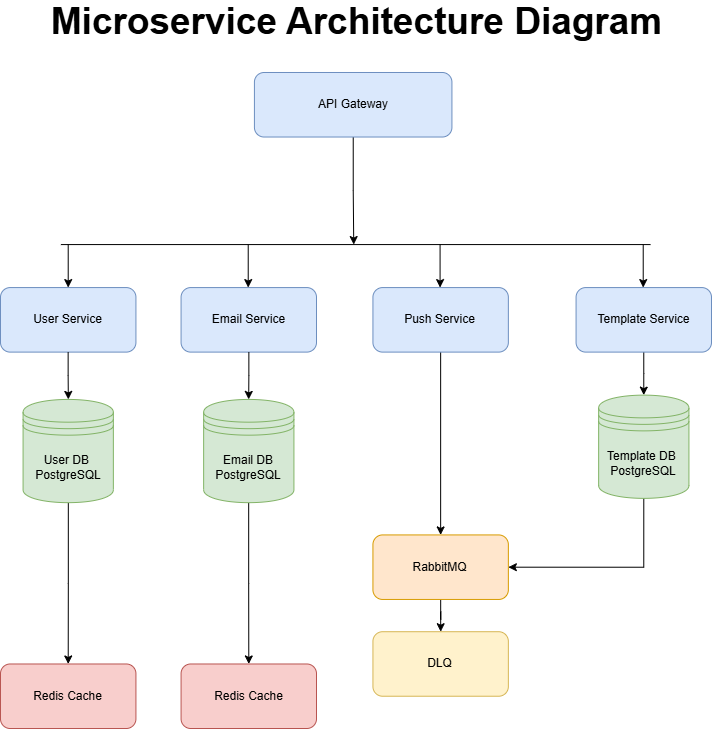

The diagram above was exported from draw.io. Its source (the exported page's mxGraphModel, read from the mxfile embedded in the PNG):
<mxGraphModel dx="1895" dy="958" grid="1" gridSize="10" guides="1" tooltips="1" connect="1" arrows="1" fold="1" page="1" pageScale="1" pageWidth="1169" pageHeight="827" math="0" shadow="0">
  <root>
    <mxCell id="0" />
    <mxCell id="1" parent="0" />
    <mxCell id="WAifID_aokmyWPnw95u--49" value="" style="group" vertex="1" connectable="0" parent="1">
      <mxGeometry x="219" y="110" width="711" height="656" as="geometry" />
    </mxCell>
    <mxCell id="WAifID_aokmyWPnw95u--3" value="" style="edgeStyle=orthogonalEdgeStyle;rounded=0;orthogonalLoop=1;jettySize=auto;html=1;" edge="1" parent="WAifID_aokmyWPnw95u--49" source="WAifID_aokmyWPnw95u--1">
      <mxGeometry relative="1" as="geometry">
        <mxPoint x="353.24285714285713" y="172.0655737704918" as="targetPoint" />
      </mxGeometry>
    </mxCell>
    <mxCell id="WAifID_aokmyWPnw95u--1" value="API Gateway" style="rounded=1;whiteSpace=wrap;html=1;fillColor=#DAE8FC;strokeColor=#6C8EBF;" vertex="1" parent="WAifID_aokmyWPnw95u--49">
      <mxGeometry x="253.9285714285714" width="197.5" height="64.52459016393442" as="geometry" />
    </mxCell>
    <mxCell id="WAifID_aokmyWPnw95u--7" value="" style="endArrow=none;html=1;rounded=0;" edge="1" parent="WAifID_aokmyWPnw95u--49">
      <mxGeometry width="50" height="50" relative="1" as="geometry">
        <mxPoint x="60.378571428571426" y="172.0655737704918" as="sourcePoint" />
        <mxPoint x="650.0571428571428" y="172.0655737704918" as="targetPoint" />
      </mxGeometry>
    </mxCell>
    <mxCell id="WAifID_aokmyWPnw95u--9" value="" style="endArrow=classic;html=1;rounded=0;entryX=0.5;entryY=0;entryDx=0;entryDy=0;" edge="1" parent="WAifID_aokmyWPnw95u--49" target="WAifID_aokmyWPnw95u--8">
      <mxGeometry width="50" height="50" relative="1" as="geometry">
        <mxPoint x="67.71428571428571" y="172.0655737704918" as="sourcePoint" />
        <mxPoint x="124.14285714285714" y="118.2950819672131" as="targetPoint" />
      </mxGeometry>
    </mxCell>
    <mxCell id="WAifID_aokmyWPnw95u--31" style="edgeStyle=orthogonalEdgeStyle;rounded=0;orthogonalLoop=1;jettySize=auto;html=1;entryX=0.5;entryY=0;entryDx=0;entryDy=0;" edge="1" parent="WAifID_aokmyWPnw95u--49" source="WAifID_aokmyWPnw95u--11" target="WAifID_aokmyWPnw95u--30">
      <mxGeometry relative="1" as="geometry" />
    </mxCell>
    <mxCell id="WAifID_aokmyWPnw95u--11" value="Push Service" style="rounded=1;whiteSpace=wrap;html=1;strokeColor=#6C8EBF;align=center;verticalAlign=middle;fontFamily=Helvetica;fontSize=12;fontColor=default;fillColor=#DAE8FC;" vertex="1" parent="WAifID_aokmyWPnw95u--49">
      <mxGeometry x="372.42857142857144" y="215.08196721311472" width="135.42857142857142" height="64.52459016393442" as="geometry" />
    </mxCell>
    <mxCell id="WAifID_aokmyWPnw95u--29" value="" style="edgeStyle=orthogonalEdgeStyle;rounded=0;orthogonalLoop=1;jettySize=auto;html=1;" edge="1" parent="WAifID_aokmyWPnw95u--49" source="WAifID_aokmyWPnw95u--12" target="WAifID_aokmyWPnw95u--26">
      <mxGeometry relative="1" as="geometry" />
    </mxCell>
    <mxCell id="WAifID_aokmyWPnw95u--12" value="Template Service" style="rounded=1;whiteSpace=wrap;html=1;strokeColor=#6C8EBF;align=center;verticalAlign=middle;fontFamily=Helvetica;fontSize=12;fontColor=default;fillColor=#DAE8FC;" vertex="1" parent="WAifID_aokmyWPnw95u--49">
      <mxGeometry x="575.5714285714286" y="215.08196721311472" width="135.42857142857142" height="64.52459016393442" as="geometry" />
    </mxCell>
    <mxCell id="WAifID_aokmyWPnw95u--13" value="" style="endArrow=classic;html=1;rounded=0;entryX=0.5;entryY=0;entryDx=0;entryDy=0;" edge="1" parent="WAifID_aokmyWPnw95u--49">
      <mxGeometry width="50" height="50" relative="1" as="geometry">
        <mxPoint x="247.72142857142856" y="172.0655737704918" as="sourcePoint" />
        <mxPoint x="247.72142857142856" y="215.08196721311472" as="targetPoint" />
      </mxGeometry>
    </mxCell>
    <mxCell id="WAifID_aokmyWPnw95u--14" value="" style="endArrow=classic;html=1;rounded=0;entryX=0.5;entryY=0;entryDx=0;entryDy=0;" edge="1" parent="WAifID_aokmyWPnw95u--49">
      <mxGeometry width="50" height="50" relative="1" as="geometry">
        <mxPoint x="439.5785714285714" y="172.0655737704918" as="sourcePoint" />
        <mxPoint x="439.5785714285714" y="215.08196721311472" as="targetPoint" />
      </mxGeometry>
    </mxCell>
    <mxCell id="WAifID_aokmyWPnw95u--15" value="" style="endArrow=classic;html=1;rounded=0;entryX=0.5;entryY=0;entryDx=0;entryDy=0;" edge="1" parent="WAifID_aokmyWPnw95u--49">
      <mxGeometry width="50" height="50" relative="1" as="geometry">
        <mxPoint x="642.7214285714285" y="172.0655737704918" as="sourcePoint" />
        <mxPoint x="642.7214285714285" y="215.08196721311472" as="targetPoint" />
      </mxGeometry>
    </mxCell>
    <mxCell id="WAifID_aokmyWPnw95u--16" value="" style="group" vertex="1" connectable="0" parent="WAifID_aokmyWPnw95u--49">
      <mxGeometry y="215.08196721311472" width="316" height="64.52459016393442" as="geometry" />
    </mxCell>
    <mxCell id="WAifID_aokmyWPnw95u--8" value="User Service" style="rounded=1;whiteSpace=wrap;html=1;strokeColor=#6C8EBF;align=center;verticalAlign=middle;fontFamily=Helvetica;fontSize=12;fontColor=default;fillColor=#DAE8FC;" vertex="1" parent="WAifID_aokmyWPnw95u--16">
      <mxGeometry width="135.42857142857142" height="64.52459016393442" as="geometry" />
    </mxCell>
    <mxCell id="WAifID_aokmyWPnw95u--10" value="Email Service" style="rounded=1;whiteSpace=wrap;html=1;strokeColor=#6C8EBF;align=center;verticalAlign=middle;fontFamily=Helvetica;fontSize=12;fontColor=default;fillColor=#DAE8FC;" vertex="1" parent="WAifID_aokmyWPnw95u--16">
      <mxGeometry x="180.57142857142856" width="135.42857142857142" height="64.52459016393442" as="geometry" />
    </mxCell>
    <mxCell id="WAifID_aokmyWPnw95u--44" style="edgeStyle=orthogonalEdgeStyle;rounded=0;orthogonalLoop=1;jettySize=auto;html=1;entryX=0.5;entryY=0;entryDx=0;entryDy=0;" edge="1" parent="WAifID_aokmyWPnw95u--49" source="WAifID_aokmyWPnw95u--24" target="WAifID_aokmyWPnw95u--36">
      <mxGeometry relative="1" as="geometry" />
    </mxCell>
    <mxCell id="WAifID_aokmyWPnw95u--24" value="User DB&amp;nbsp;&lt;div&gt;PostgreSQL&lt;/div&gt;" style="shape=datastore;whiteSpace=wrap;html=1;fillColor=#D5E8D4;strokeColor=#82B366;" vertex="1" parent="WAifID_aokmyWPnw95u--49">
      <mxGeometry x="22.57142857142857" y="326.92459016393434" width="90.28571428571428" height="103.23934426229508" as="geometry" />
    </mxCell>
    <mxCell id="WAifID_aokmyWPnw95u--45" style="edgeStyle=orthogonalEdgeStyle;rounded=0;orthogonalLoop=1;jettySize=auto;html=1;entryX=0.5;entryY=0;entryDx=0;entryDy=0;" edge="1" parent="WAifID_aokmyWPnw95u--49" source="WAifID_aokmyWPnw95u--25" target="WAifID_aokmyWPnw95u--37">
      <mxGeometry relative="1" as="geometry" />
    </mxCell>
    <mxCell id="WAifID_aokmyWPnw95u--25" value="Email DB&lt;div&gt;PostgreSQL&lt;/div&gt;" style="shape=datastore;whiteSpace=wrap;html=1;fillColor=#D5E8D4;strokeColor=#82B366;" vertex="1" parent="WAifID_aokmyWPnw95u--49">
      <mxGeometry x="203.14285714285714" y="326.92459016393434" width="90.28571428571428" height="103.23934426229508" as="geometry" />
    </mxCell>
    <mxCell id="WAifID_aokmyWPnw95u--48" style="edgeStyle=orthogonalEdgeStyle;rounded=0;orthogonalLoop=1;jettySize=auto;html=1;entryX=1;entryY=0.5;entryDx=0;entryDy=0;exitX=0.5;exitY=1;exitDx=0;exitDy=0;" edge="1" parent="WAifID_aokmyWPnw95u--49" source="WAifID_aokmyWPnw95u--26" target="WAifID_aokmyWPnw95u--30">
      <mxGeometry relative="1" as="geometry" />
    </mxCell>
    <mxCell id="WAifID_aokmyWPnw95u--26" value="Template DB&amp;nbsp;&lt;div&gt;PostgreSQL&lt;/div&gt;" style="shape=datastore;whiteSpace=wrap;html=1;fillColor=#D5E8D4;strokeColor=#82B366;" vertex="1" parent="WAifID_aokmyWPnw95u--49">
      <mxGeometry x="598.1428571428571" y="322.6229508196721" width="90.28571428571428" height="103.23934426229508" as="geometry" />
    </mxCell>
    <mxCell id="WAifID_aokmyWPnw95u--27" value="" style="edgeStyle=orthogonalEdgeStyle;rounded=0;orthogonalLoop=1;jettySize=auto;html=1;" edge="1" parent="WAifID_aokmyWPnw95u--49" source="WAifID_aokmyWPnw95u--8" target="WAifID_aokmyWPnw95u--24">
      <mxGeometry relative="1" as="geometry" />
    </mxCell>
    <mxCell id="WAifID_aokmyWPnw95u--28" value="" style="edgeStyle=orthogonalEdgeStyle;rounded=0;orthogonalLoop=1;jettySize=auto;html=1;" edge="1" parent="WAifID_aokmyWPnw95u--49" source="WAifID_aokmyWPnw95u--10" target="WAifID_aokmyWPnw95u--25">
      <mxGeometry relative="1" as="geometry" />
    </mxCell>
    <mxCell id="WAifID_aokmyWPnw95u--42" value="" style="edgeStyle=orthogonalEdgeStyle;rounded=0;orthogonalLoop=1;jettySize=auto;html=1;" edge="1" parent="WAifID_aokmyWPnw95u--49" source="WAifID_aokmyWPnw95u--30" target="WAifID_aokmyWPnw95u--35">
      <mxGeometry relative="1" as="geometry" />
    </mxCell>
    <mxCell id="WAifID_aokmyWPnw95u--30" value="RabbitMQ" style="rounded=1;whiteSpace=wrap;html=1;strokeColor=#D79B00;align=center;verticalAlign=middle;fontFamily=Helvetica;fontSize=12;fontColor=default;fillColor=#FFE6CC;" vertex="1" parent="WAifID_aokmyWPnw95u--49">
      <mxGeometry x="372.42857142857144" y="462.42622950819674" width="135.42857142857142" height="64.52459016393442" as="geometry" />
    </mxCell>
    <mxCell id="WAifID_aokmyWPnw95u--35" value="DLQ" style="rounded=1;whiteSpace=wrap;html=1;strokeColor=#D6B656;align=center;verticalAlign=middle;fontFamily=Helvetica;fontSize=12;fontColor=default;fillColor=#FFF2CC;" vertex="1" parent="WAifID_aokmyWPnw95u--49">
      <mxGeometry x="372.42857142857144" y="559.2131147540983" width="135.42857142857142" height="64.52459016393442" as="geometry" />
    </mxCell>
    <mxCell id="WAifID_aokmyWPnw95u--36" value="Redis&amp;nbsp;Cache" style="rounded=1;whiteSpace=wrap;html=1;strokeColor=#B85450;align=center;verticalAlign=middle;fontFamily=Helvetica;fontSize=12;fontColor=default;fillColor=#F8CECC;" vertex="1" parent="WAifID_aokmyWPnw95u--49">
      <mxGeometry y="591.4754098360655" width="135.42857142857142" height="64.52459016393442" as="geometry" />
    </mxCell>
    <mxCell id="WAifID_aokmyWPnw95u--37" value="Redis&amp;nbsp;Cache" style="rounded=1;whiteSpace=wrap;html=1;strokeColor=#B85450;align=center;verticalAlign=middle;fontFamily=Helvetica;fontSize=12;fontColor=default;fillColor=#F8CECC;" vertex="1" parent="WAifID_aokmyWPnw95u--49">
      <mxGeometry x="180.57142857142856" y="591.4754098360655" width="135.42857142857142" height="64.52459016393442" as="geometry" />
    </mxCell>
    <mxCell id="WAifID_aokmyWPnw95u--50" value="Microservice Architecture Diagram" style="text;strokeColor=none;fillColor=none;html=1;fontSize=37;fontStyle=1;verticalAlign=middle;align=center;" vertex="1" parent="1">
      <mxGeometry x="524.5" y="40" width="100" height="40" as="geometry" />
    </mxCell>
  </root>
</mxGraphModel>